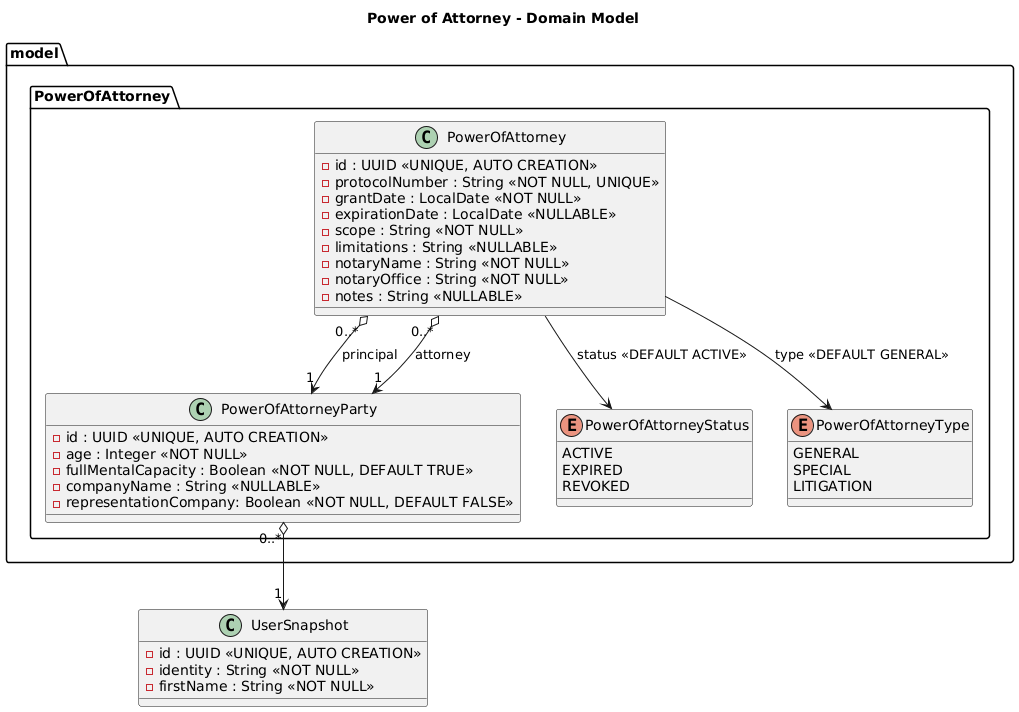

The diagram above was rendered by PlantUML. Its source (embedded in the PNG):
@startuml
title Power of Attorney - Domain Model

package "model" {

    package "PowerOfAttorney" {

        class PowerOfAttorney {
            -id : UUID <<UNIQUE, AUTO CREATION>>
            -protocolNumber : String <<NOT NULL, UNIQUE>>
            -grantDate : LocalDate <<NOT NULL>>
            -expirationDate : LocalDate <<NULLABLE>>
            -scope : String <<NOT NULL>>
            -limitations : String <<NULLABLE>>
            -notaryName : String <<NOT NULL>>
            -notaryOffice : String <<NOT NULL>>
            -notes : String <<NULLABLE>>
        }

        class PowerOfAttorneyParty {
            -id : UUID <<UNIQUE, AUTO CREATION>>
            -age : Integer <<NOT NULL>>
            -fullMentalCapacity : Boolean <<NOT NULL, DEFAULT TRUE>>
            -companyName : String <<NULLABLE>>
            -representationCompany: Boolean <<NOT NULL, DEFAULT FALSE>>
        }

        enum PowerOfAttorneyStatus {
            ACTIVE
            EXPIRED
            REVOKED
        }

        enum PowerOfAttorneyType {
            GENERAL
            SPECIAL
            LITIGATION
        }

        PowerOfAttorney "0..*" o--> "1" PowerOfAttorneyParty : principal
        PowerOfAttorney "0..*" o--> "1" PowerOfAttorneyParty : attorney

        PowerOfAttorney --> PowerOfAttorneyType: type <<DEFAULT GENERAL>>
        PowerOfAttorney --> PowerOfAttorneyStatus: status <<DEFAULT ACTIVE>>
    }
}

class UserSnapshot {
    -id : UUID <<UNIQUE, AUTO CREATION>>
    -identity : String <<NOT NULL>>
    -firstName : String <<NOT NULL>>
}

PowerOfAttorneyParty "0..*" o--> "1" UserSnapshot
@enduml